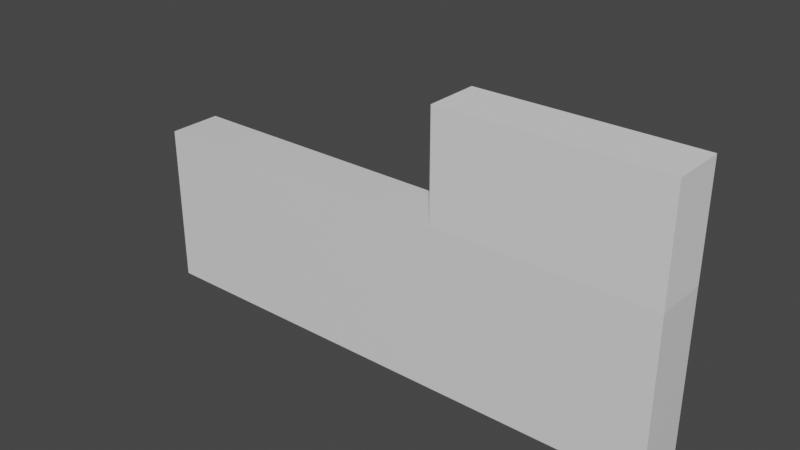 # Source: BeSafe_Assets.blend  (saved by Blender 2.91.10; exported with 4.5.12 LTS)
import bpy
from mathutils import Matrix  # noqa: F401  (used for matrix-valued properties, if any)

bpy.ops.wm.read_factory_settings(use_empty=True)
scene = bpy.context.scene
scene.name = 'Scene'

# ---- collections
col_collection = bpy.data.collections.new('Collection'); scene.collection.children.link(col_collection)

# ---- materials (node trees are filled in below, after node groups)
mat_material = bpy.data.materials.new('Material')
mat_material.alpha_threshold = 0.0
mat_material.use_transparent_shadow = False
mat_material.line_color = (0.0, 0.0, 0.0, 1.0)

# ---- material node trees
mat_material.use_nodes = True; mat_material.node_tree.nodes.clear()
_N = mat_material.node_tree.nodes; _L = mat_material.node_tree.links
n0 = _N.new('ShaderNodeOutputMaterial'); n0.name = 'Material Output'; n0.location = (300, 300)
n1 = _N.new('ShaderNodeBsdfPrincipled'); n1.name = 'Principled BSDF'; n1.location = (10, 300)
n1.distribution = 'GGX'
n1.subsurface_method = 'BURLEY'
n1.inputs[2].default_value = 0.4
n1.inputs[3].default_value = 1.45
n1.inputs[27].default_value = (0.0, 0.0, 0.0, 1.0)
n1.inputs[28].default_value = 1.0
_L.new(n1.outputs[0], n0.inputs[0])
n0.is_active_output = True

# ---- world
world_world = bpy.data.worlds.new('World'); scene.world = world_world
world_world.use_nodes = True; world_world.node_tree.nodes.clear()
_N = world_world.node_tree.nodes; _L = world_world.node_tree.links
n0 = _N.new('ShaderNodeOutputWorld'); n0.name = 'World Output'; n0.location = (300, 300)
n1 = _N.new('ShaderNodeBackground'); n1.name = 'Background'; n1.location = (10, 300)
n1.inputs[0].default_value = (0.05088, 0.05088, 0.05088, 1.0)
_L.new(n1.outputs[0], n0.inputs[0])
n0.is_active_output = True
world_world.color = (0.05088, 0.05088, 0.05088)
world_world.use_sun_shadow = False
world_world.sun_shadow_jitter_overblur = 0.0

# ---- meshes
me_cube = bpy.data.meshes.new('Cube')
me_cube.from_pydata([(10.0, 1.0, 0.0), (10.0, 1.0, -6.0), (10.0, -1.0, 0.0), (10.0, -1.0, -6.0), (-10.0, 1.0, 0.0), (-10.0, 1.0, -6.0), (-10.0, -1.0, 0.0), (-10.0, -1.0, -6.0)], [], [(0, 4, 6, 2), (3, 2, 6, 7), (7, 6, 4, 5), (5, 1, 3, 7), (1, 0, 2, 3), (5, 4, 0, 1)])
_uv = me_cube.uv_layers.new(name='UVMap')
_uv.uv.foreach_set('vector', [0.625, 0.5, 0.875, 0.5, 0.875, 0.75, 0.625, 0.75, 0.375, 0.75, 0.625, 0.75, 0.625, 1.0, 0.375, 1.0, 0.375, 0.0, 0.625, 0.0, 0.625, 0.25, 0.375, 0.25, 0.125, 0.5, 0.375, 0.5, 0.375, 0.75, 0.125, 0.75, 0.375, 0.5, 0.625, 0.5, 0.625, 0.75, 0.375, 0.75, 0.375, 0.25, 0.625, 0.25, 0.625, 0.5, 0.375, 0.5])
me_cube.materials.append(mat_material)
me_cube.use_remesh_preserve_volume = False
me_cube.use_remesh_preserve_attributes = False
me_cube.use_mirror_vertex_groups = False
me_cube.update()
me_cube_001 = bpy.data.meshes.new('Cube.001')
me_cube_001.from_pydata([(2.0, -1.0, 0.0), (2.0, -1.0, 4.0), (2.0, 1.0, 0.0), (2.0, 1.0, 4.0), (10.0, -1.0, 0.0), (10.0, -1.0, 4.0), (10.0, 1.0, 0.0), (10.0, 1.0, 4.0)], [], [(0, 1, 3, 2), (2, 3, 7, 6), (6, 7, 5, 4), (4, 5, 1, 0), (2, 6, 4, 0), (7, 3, 1, 5)])
_uv = me_cube_001.uv_layers.new(name='UVMap')
_uv.uv.foreach_set('vector', [0.375, 0.0, 0.625, 0.0, 0.625, 0.25, 0.375, 0.25, 0.375, 0.25, 0.625, 0.25, 0.625, 0.5, 0.375, 0.5, 0.375, 0.5, 0.625, 0.5, 0.625, 0.75, 0.375, 0.75, 0.375, 0.75, 0.625, 0.75, 0.625, 1.0, 0.375, 1.0, 0.125, 0.5, 0.375, 0.5, 0.375, 0.75, 0.125, 0.75, 0.625, 0.5, 0.875, 0.5, 0.875, 0.75, 0.625, 0.75])
me_cube_001.use_remesh_fix_poles = True
me_cube_001.use_remesh_preserve_attributes = False
me_cube_001.use_mirror_vertex_groups = False
me_cube_001.update()

# ---- objects
ob_ground = bpy.data.objects.new('Ground', me_cube)
ob_coffe_store = bpy.data.objects.new('Coffe_Store', me_cube_001)

# ---- transforms, parenting, visibility, modifiers, constraints
ob_ground.location = (0.0, 0.0, 0.0)
ob_ground.lock_rotations_4d = False
ob_ground.empty_display_type = 'ARROWS'
ob_ground.lineart.crease_threshold = 0.0
ob_coffe_store.location = (0.0, 0.0, 0.0)
ob_coffe_store.lineart.crease_threshold = 0.0

# ---- collection membership
col_collection.objects.link(ob_ground)
col_collection.objects.link(ob_coffe_store)

# ---- scene / render settings (as saved in the file)
scene.frame_start = 1; scene.frame_end = 250; scene.frame_set(1)
scene.render.engine = 'BLENDER_EEVEE_NEXT'
scene.cycles.use_denoising = False
scene.cycles.samples = 128
scene.cycles.sampling_pattern = 'TABULATED_SOBOL'
scene.cycles.use_adaptive_sampling = False
scene.cycles.use_light_tree = False
scene.view_settings.view_transform = 'Filmic'
bpy.context.view_layer.update()

# ---- added for rendering (the .blend has no active camera and no usable light): camera, sun
cam_auto = bpy.data.cameras.new('AutoCamera')
cam_auto.lens = 50.0
cam_auto.sensor_width = 36.0
cam_auto.clip_end = 1000.0
ob_auto_camera = bpy.data.objects.new('AutoCamera', cam_auto)
scene.collection.objects.link(ob_auto_camera)
ob_auto_camera.location = (20.7712, -24.9255, 15.617)
ob_auto_camera.rotation_euler = (1.09748, -7.21219e-08, 0.694738)
scene.camera = ob_auto_camera
light_auto_sun = bpy.data.lights.new('AutoSun', 'SUN')
light_auto_sun.energy = 3.0
light_auto_sun.angle = 0.0523599
ob_auto_sun = bpy.data.objects.new('AutoSun', light_auto_sun)
scene.collection.objects.link(ob_auto_sun)
ob_auto_sun.rotation_euler = (0.872665, 0.174533, 0.523599)
bpy.context.view_layer.update()

